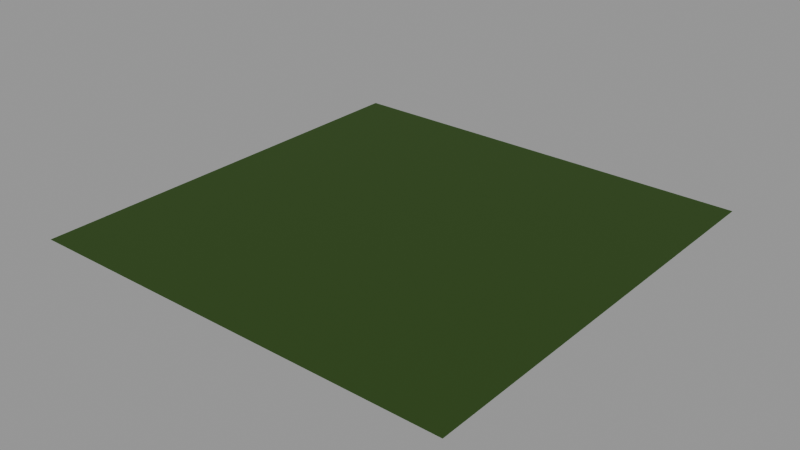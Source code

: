 # Source: surface-grass-10m.lod0.blend  (saved by Blender 4.3.34; exported with 4.5.12 LTS)
import bpy
from mathutils import Matrix  # noqa: F401  (used for matrix-valued properties, if any)

bpy.ops.wm.read_factory_settings(use_empty=True)
scene = bpy.context.scene
scene.name = 'Scene'

# ---- materials (node trees are filled in below, after node groups)
mat_role_grass = bpy.data.materials.new('role-grass')
mat_role_grass.diffuse_color = (0.0331, 0.07324, 0.01251, 1.0)

# ---- material node trees
mat_role_grass.use_nodes = True; mat_role_grass.node_tree.nodes.clear()
_N = mat_role_grass.node_tree.nodes; _L = mat_role_grass.node_tree.links
n0 = _N.new('ShaderNodeBsdfPrincipled'); n0.name = 'Principled BSDF'; n0.location = (10, 300)
n0.inputs[0].default_value = (0.0331, 0.07324, 0.01251, 1.0)
n0.inputs[2].default_value = 0.9
n1 = _N.new('ShaderNodeOutputMaterial'); n1.name = 'Material Output'; n1.location = (300, 300)
_L.new(n0.outputs[0], n1.inputs[0])
n1.is_active_output = True

# ---- meshes
me_grass_study_10m_editable = bpy.data.meshes.new('grass-study-10m-editable')
me_grass_study_10m_editable.from_pydata([(-5.0, -5.0, 0.0), (5.0, -5.0, 0.0), (5.0, 5.0, 0.0), (-5.0, 5.0, 0.0)], [], [(0, 1, 2, 3)])
_uv = me_grass_study_10m_editable.uv_layers.new(name='UVMap')
_uv.uv.foreach_set('vector', [0.0, 0.0, 5.0, 0.0, 5.0, 5.0, 0.0, 5.0])
me_grass_study_10m_editable.materials.append(mat_role_grass)
me_grass_study_10m_editable.update()

# ---- objects
ob_grass_study_10m = bpy.data.objects.new('grass-study-10m', me_grass_study_10m_editable)

# ---- transforms, parenting, visibility, modifiers, constraints
ob_grass_study_10m.location = (0.0, 0.0, 0.0)

# ---- collection membership
scene.collection.objects.link(ob_grass_study_10m)

# ---- scene / render settings (as saved in the file)
scene.frame_start = 1; scene.frame_end = 250; scene.frame_set(1)
scene.render.engine = 'CYCLES'
scene.cycles.use_denoising = False
scene.cycles.samples = 8
scene.view_settings.look = 'AgX - Medium High Contrast'
bpy.context.view_layer.update()

# ---- added for rendering (the .blend has no active camera and no usable light): camera, sun + grey world if the file has none
cam_auto = bpy.data.cameras.new('AutoCamera')
cam_auto.lens = 50.0
cam_auto.sensor_width = 36.0
cam_auto.clip_end = 1000.0
ob_auto_camera = bpy.data.objects.new('AutoCamera', cam_auto)
scene.collection.objects.link(ob_auto_camera)
ob_auto_camera.location = (13.0847, -15.7016, 10.4677)
ob_auto_camera.rotation_euler = (1.09748, -7.21219e-08, 0.694738)
scene.camera = ob_auto_camera
light_auto_sun = bpy.data.lights.new('AutoSun', 'SUN')
light_auto_sun.energy = 3.0
light_auto_sun.angle = 0.0523599
ob_auto_sun = bpy.data.objects.new('AutoSun', light_auto_sun)
scene.collection.objects.link(ob_auto_sun)
ob_auto_sun.rotation_euler = (0.872665, 0.174533, 0.523599)
if scene.world is None:
    world_auto = bpy.data.worlds.new('AutoWorld')
    world_auto.color = (0.3, 0.3, 0.3)
    scene.world = world_auto
bpy.context.view_layer.update()
